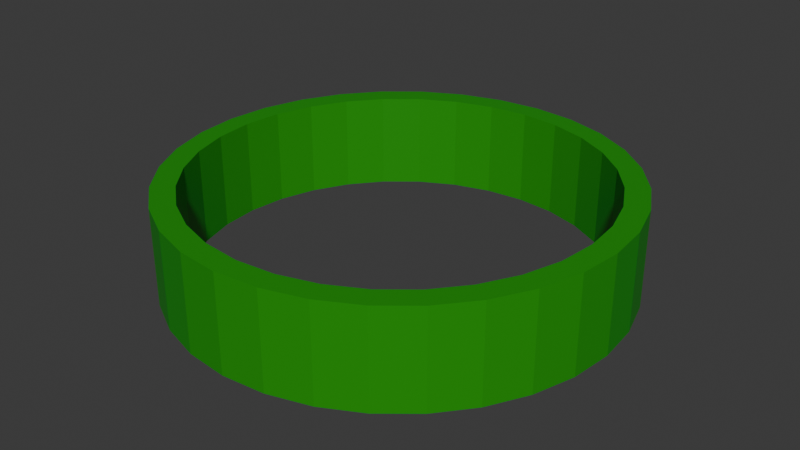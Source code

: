 # Source: gr_ner.ring.2.5.blend  (saved by Blender 4.2.66; exported with 4.5.12 LTS)
import bpy
from mathutils import Matrix  # noqa: F401  (used for matrix-valued properties, if any)

bpy.ops.wm.read_factory_settings(use_empty=True)
scene = bpy.context.scene
scene.name = 'Scene'

# ---- collections
col_collection = bpy.data.collections.new('Collection'); scene.collection.children.link(col_collection)

# ---- materials (node trees are filled in below, after node groups)
mat_material_001 = bpy.data.materials.new('Material.001')

# ---- material node trees
mat_material_001.use_nodes = True; mat_material_001.node_tree.nodes.clear()
_N = mat_material_001.node_tree.nodes; _L = mat_material_001.node_tree.links
n0 = _N.new('ShaderNodeBsdfPrincipled'); n0.name = 'Principled BSDF'; n0.location = (10, 300)
n0.inputs[0].default_value = (0.009488, 0.295, 0.002689, 1.0)
n1 = _N.new('ShaderNodeOutputMaterial'); n1.name = 'Material Output'; n1.location = (300, 300)
_L.new(n0.outputs[0], n1.inputs[0])
n1.is_active_output = True

# ---- world
world_world = bpy.data.worlds.new('World'); scene.world = world_world
world_world.use_nodes = True; world_world.node_tree.nodes.clear()
_N = world_world.node_tree.nodes; _L = world_world.node_tree.links
n0 = _N.new('ShaderNodeOutputWorld'); n0.name = 'World Output'; n0.location = (300, 300)
n1 = _N.new('ShaderNodeBackground'); n1.name = 'Background'; n1.location = (10, 300)
n1.inputs[0].default_value = (0.05088, 0.05088, 0.05088, 1.0)
_L.new(n1.outputs[0], n0.inputs[0])
n0.is_active_output = True
world_world.color = (0.05088, 0.05088, 0.05088)
world_world.sun_shadow_jitter_overblur = 0.0

# ---- meshes
me_cylinder = bpy.data.meshes.new('Cylinder')
me_cylinder.from_pydata([(0.0, 0.8955, -1.0), (0.0, 0.8955, 1.0), (0.1747, 0.8783, -1.0), (0.1747, 0.8783, 1.0), (0.3427, 0.8273, -1.0), (0.3427, 0.8273, 1.0), (0.4975, 0.7446, -1.0), (0.4975, 0.7446, 1.0), (0.6332, 0.6332, -1.0), (0.6332, 0.6332, 1.0), (0.7446, 0.4975, -1.0), (0.7446, 0.4975, 1.0), (0.8273, 0.3427, -1.0), (0.8273, 0.3427, 1.0), (0.8783, 0.1747, -1.0), (0.8783, 0.1747, 1.0), (0.8955, 0.0, -1.0), (0.8955, 0.0, 1.0), (0.8783, -0.1747, -1.0), (0.8783, -0.1747, 1.0), (0.8273, -0.3427, -1.0), (0.8273, -0.3427, 1.0), (0.7446, -0.4975, -1.0), (0.7446, -0.4975, 1.0), (0.6332, -0.6332, -1.0), (0.6332, -0.6332, 1.0), (0.4975, -0.7446, -1.0), (0.4975, -0.7446, 1.0), (0.3427, -0.8273, -1.0), (0.3427, -0.8273, 1.0), (0.1747, -0.8783, -1.0), (0.1747, -0.8783, 1.0), (0.0, -0.8955, -1.0), (0.0, -0.8955, 1.0), (-0.1747, -0.8783, -1.0), (-0.1747, -0.8783, 1.0), (-0.3427, -0.8273, -1.0), (-0.3427, -0.8273, 1.0), (-0.4975, -0.7446, -1.0), (-0.4975, -0.7446, 1.0), (-0.6332, -0.6332, -1.0), (-0.6332, -0.6332, 1.0), (-0.7446, -0.4975, -1.0), (-0.7446, -0.4975, 1.0), (-0.8273, -0.3427, -1.0), (-0.8273, -0.3427, 1.0), (-0.8783, -0.1747, -1.0), (-0.8783, -0.1747, 1.0), (-0.8955, 0.0, -1.0), (-0.8955, 0.0, 1.0), (-0.8783, 0.1747, -1.0), (-0.8783, 0.1747, 1.0), (-0.8273, 0.3427, -1.0), (-0.8273, 0.3427, 1.0), (-0.7446, 0.4975, -1.0), (-0.7446, 0.4975, 1.0), (-0.6332, 0.6332, -1.0), (-0.6332, 0.6332, 1.0), (-0.4975, 0.7446, -1.0), (-0.4975, 0.7446, 1.0), (-0.3427, 0.8273, -1.0), (-0.3427, 0.8273, 1.0), (-0.1747, 0.8783, -1.0), (-0.1747, 0.8783, 1.0), (0.0, 1.0, -1.0), (0.1951, 0.9808, -1.0), (0.1951, 0.9808, 1.0), (0.0, 1.0, 1.0), (0.3827, 0.9239, -1.0), (0.3827, 0.9239, 1.0), (0.5556, 0.8315, -1.0), (0.5556, 0.8315, 1.0), (0.7071, 0.7071, -1.0), (0.7071, 0.7071, 1.0), (0.8315, 0.5556, -1.0), (0.8315, 0.5556, 1.0), (0.9239, 0.3827, -1.0), (0.9239, 0.3827, 1.0), (0.9808, 0.1951, -1.0), (0.9808, 0.1951, 1.0), (1.0, 0.0, -1.0), (1.0, 0.0, 1.0), (0.9808, -0.1951, -1.0), (0.9808, -0.1951, 1.0), (0.9239, -0.3827, -1.0), (0.9239, -0.3827, 1.0), (0.8315, -0.5556, -1.0), (0.8315, -0.5556, 1.0), (0.7071, -0.7071, -1.0), (0.7071, -0.7071, 1.0), (0.5556, -0.8315, -1.0), (0.5556, -0.8315, 1.0), (0.3827, -0.9239, -1.0), (0.3827, -0.9239, 1.0), (0.1951, -0.9808, -1.0), (0.1951, -0.9808, 1.0), (0.0, -1.0, -1.0), (0.0, -1.0, 1.0), (-0.1951, -0.9808, -1.0), (-0.1951, -0.9808, 1.0), (-0.3827, -0.9239, -1.0), (-0.3827, -0.9239, 1.0), (-0.5556, -0.8315, -1.0), (-0.5556, -0.8315, 1.0), (-0.7071, -0.7071, -1.0), (-0.7071, -0.7071, 1.0), (-0.8315, -0.5556, -1.0), (-0.8315, -0.5556, 1.0), (-0.9239, -0.3827, -1.0), (-0.9239, -0.3827, 1.0), (-0.9808, -0.1951, -1.0), (-0.9808, -0.1951, 1.0), (-1.0, 0.0, -1.0), (-1.0, 0.0, 1.0), (-0.9808, 0.1951, -1.0), (-0.9808, 0.1951, 1.0), (-0.9239, 0.3827, -1.0), (-0.9239, 0.3827, 1.0), (-0.8315, 0.5556, -1.0), (-0.8315, 0.5556, 1.0), (-0.7071, 0.7071, -1.0), (-0.7071, 0.7071, 1.0), (-0.5556, 0.8315, -1.0), (-0.5556, 0.8315, 1.0), (-0.3827, 0.9239, -1.0), (-0.3827, 0.9239, 1.0), (-0.1951, 0.9808, -1.0), (-0.1951, 0.9808, 1.0)], [], [(64, 67, 66, 65), (65, 66, 69, 68), (68, 69, 71, 70), (70, 71, 73, 72), (72, 73, 75, 74), (74, 75, 77, 76), (76, 77, 79, 78), (78, 79, 81, 80), (80, 81, 83, 82), (82, 83, 85, 84), (84, 85, 87, 86), (86, 87, 89, 88), (88, 89, 91, 90), (90, 91, 93, 92), (92, 93, 95, 94), (94, 95, 97, 96), (96, 97, 99, 98), (98, 99, 101, 100), (100, 101, 103, 102), (102, 103, 105, 104), (104, 105, 107, 106), (106, 107, 109, 108), (108, 109, 111, 110), (110, 111, 113, 112), (112, 113, 115, 114), (114, 115, 117, 116), (116, 117, 119, 118), (118, 119, 121, 120), (120, 121, 123, 122), (122, 123, 125, 124), (124, 125, 127, 126), (126, 127, 67, 64), (2, 0, 64, 65), (1, 3, 66, 67), (4, 2, 65, 68), (3, 5, 69, 66), (6, 4, 68, 70), (5, 7, 71, 69), (8, 6, 70, 72), (7, 9, 73, 71), (10, 8, 72, 74), (9, 11, 75, 73), (12, 10, 74, 76), (11, 13, 77, 75), (14, 12, 76, 78), (13, 15, 79, 77), (16, 14, 78, 80), (15, 17, 81, 79), (18, 16, 80, 82), (17, 19, 83, 81), (20, 18, 82, 84), (19, 21, 85, 83), (22, 20, 84, 86), (21, 23, 87, 85), (24, 22, 86, 88), (23, 25, 89, 87), (26, 24, 88, 90), (25, 27, 91, 89), (28, 26, 90, 92), (27, 29, 93, 91), (30, 28, 92, 94), (29, 31, 95, 93), (32, 30, 94, 96), (31, 33, 97, 95), (34, 32, 96, 98), (33, 35, 99, 97), (36, 34, 98, 100), (35, 37, 101, 99), (38, 36, 100, 102), (37, 39, 103, 101), (40, 38, 102, 104), (39, 41, 105, 103), (42, 40, 104, 106), (41, 43, 107, 105), (44, 42, 106, 108), (43, 45, 109, 107), (46, 44, 108, 110), (45, 47, 111, 109), (48, 46, 110, 112), (47, 49, 113, 111), (50, 48, 112, 114), (49, 51, 115, 113), (52, 50, 114, 116), (51, 53, 117, 115), (54, 52, 116, 118), (53, 55, 119, 117), (56, 54, 118, 120), (55, 57, 121, 119), (58, 56, 120, 122), (57, 59, 123, 121), (60, 58, 122, 124), (59, 61, 125, 123), (62, 60, 124, 126), (61, 63, 127, 125), (0, 62, 126, 64), (63, 1, 67, 127), (22, 24, 25, 23), (24, 26, 27, 25), (26, 28, 29, 27), (28, 30, 31, 29), (30, 32, 33, 31), (32, 34, 35, 33), (34, 36, 37, 35), (36, 38, 39, 37), (38, 40, 41, 39), (40, 42, 43, 41), (42, 44, 45, 43), (44, 46, 47, 45), (46, 48, 49, 47), (48, 50, 51, 49), (50, 52, 53, 51), (52, 54, 55, 53), (54, 56, 57, 55), (56, 58, 59, 57), (58, 60, 61, 59), (60, 62, 63, 61), (62, 0, 1, 63), (0, 2, 3, 1), (2, 4, 5, 3), (4, 6, 7, 5), (6, 8, 9, 7), (8, 10, 11, 9), (10, 12, 13, 11), (12, 14, 15, 13), (14, 16, 17, 15), (16, 18, 19, 17), (18, 20, 21, 19), (20, 22, 23, 21)])
_uv = me_cylinder.uv_layers.new(name='UVMap')
_uv.uv.foreach_set('vector', [1.0, 0.5, 1.0, 1.0, 0.9688, 1.0, 0.9688, 0.5, 0.9688, 0.5, 0.9688, 1.0, 0.9375, 1.0, 0.9375, 0.5, 0.9375, 0.5, 0.9375, 1.0, 0.9062, 1.0, 0.9062, 0.5, 0.9062, 0.5, 0.9062, 1.0, 0.875, 1.0, 0.875, 0.5, 0.875, 0.5, 0.875, 1.0, 0.8438, 1.0, 0.8438, 0.5, 0.8438, 0.5, 0.8438, 1.0, 0.8125, 1.0, 0.8125, 0.5, 0.8125, 0.5, 0.8125, 1.0, 0.7812, 1.0, 0.7812, 0.5, 0.7812, 0.5, 0.7812, 1.0, 0.75, 1.0, 0.75, 0.5, 0.75, 0.5, 0.75, 1.0, 0.7188, 1.0, 0.7188, 0.5, 0.7188, 0.5, 0.7188, 1.0, 0.6875, 1.0, 0.6875, 0.5, 0.6875, 0.5, 0.6875, 1.0, 0.6562, 1.0, 0.6562, 0.5, 0.6562, 0.5, 0.6562, 1.0, 0.625, 1.0, 0.625, 0.5, 0.625, 0.5, 0.625, 1.0, 0.5938, 1.0, 0.5938, 0.5, 0.5938, 0.5, 0.5938, 1.0, 0.5625, 1.0, 0.5625, 0.5, 0.5625, 0.5, 0.5625, 1.0, 0.5312, 1.0, 0.5312, 0.5, 0.5312, 0.5, 0.5312, 1.0, 0.5, 1.0, 0.5, 0.5, 0.5, 0.5, 0.5, 1.0, 0.4688, 1.0, 0.4688, 0.5, 0.4688, 0.5, 0.4688, 1.0, 0.4375, 1.0, 0.4375, 0.5, 0.4375, 0.5, 0.4375, 1.0, 0.4062, 1.0, 0.4062, 0.5, 0.4062, 0.5, 0.4062, 1.0, 0.375, 1.0, 0.375, 0.5, 0.375, 0.5, 0.375, 1.0, 0.3438, 1.0, 0.3438, 0.5, 0.3438, 0.5, 0.3438, 1.0, 0.3125, 1.0, 0.3125, 0.5, 0.3125, 0.5, 0.3125, 1.0, 0.2812, 1.0, 0.2812, 0.5, 0.2812, 0.5, 0.2812, 1.0, 0.25, 1.0, 0.25, 0.5, 0.25, 0.5, 0.25, 1.0, 0.2188, 1.0, 0.2188, 0.5, 0.2188, 0.5, 0.2188, 1.0, 0.1875, 1.0, 0.1875, 0.5, 0.1875, 0.5, 0.1875, 1.0, 0.1562, 1.0, 0.1562, 0.5, 0.1562, 0.5, 0.1562, 1.0, 0.125, 1.0, 0.125, 0.5, 0.125, 0.5, 0.125, 1.0, 0.09375, 1.0, 0.09375, 0.5, 0.09375, 0.5, 0.09375, 1.0, 0.0625, 1.0, 0.0625, 0.5, 0.0625, 0.5, 0.0625, 1.0, 0.03125, 1.0, 0.03125, 0.5, 0.03125, 0.5, 0.03125, 1.0, 0.0, 1.0, 0.0, 0.5, 0.7919, 0.4608, 0.75, 0.4649, 0.75, 0.49, 0.7968, 0.4854, 0.25, 0.4649, 0.2919, 0.4608, 0.2968, 0.4854, 0.25, 0.49, 0.8322, 0.4486, 0.7919, 0.4608, 0.7968, 0.4854, 0.8418, 0.4717, 0.2919, 0.4608, 0.3322, 0.4486, 0.3418, 0.4717, 0.2968, 0.4854, 0.8694, 0.4287, 0.8322, 0.4486, 0.8418, 0.4717, 0.8833, 0.4496, 0.3322, 0.4486, 0.3694, 0.4287, 0.3833, 0.4496, 0.3418, 0.4717, 0.902, 0.402, 0.8694, 0.4287, 0.8833, 0.4496, 0.9197, 0.4197, 0.3694, 0.4287, 0.402, 0.402, 0.4197, 0.4197, 0.3833, 0.4496, 0.9287, 0.3694, 0.902, 0.402, 0.9197, 0.4197, 0.9496, 0.3833, 0.402, 0.402, 0.4287, 0.3694, 0.4496, 0.3833, 0.4197, 0.4197, 0.9486, 0.3322, 0.9287, 0.3694, 0.9496, 0.3833, 0.9717, 0.3418, 0.4287, 0.3694, 0.4486, 0.3322, 0.4717, 0.3418, 0.4496, 0.3833, 0.9608, 0.2919, 0.9486, 0.3322, 0.9717, 0.3418, 0.9854, 0.2968, 0.4486, 0.3322, 0.4608, 0.2919, 0.4854, 0.2968, 0.4717, 0.3418, 0.9649, 0.25, 0.9608, 0.2919, 0.9854, 0.2968, 0.99, 0.25, 0.4608, 0.2919, 0.4649, 0.25, 0.49, 0.25, 0.4854, 0.2968, 0.9608, 0.2081, 0.9649, 0.25, 0.99, 0.25, 0.9854, 0.2032, 0.4649, 0.25, 0.4608, 0.2081, 0.4854, 0.2032, 0.49, 0.25, 0.9486, 0.1678, 0.9608, 0.2081, 0.9854, 0.2032, 0.9717, 0.1582, 0.4608, 0.2081, 0.4486, 0.1678, 0.4717, 0.1582, 0.4854, 0.2032, 0.9287, 0.1306, 0.9486, 0.1678, 0.9717, 0.1582, 0.9496, 0.1167, 0.4486, 0.1678, 0.4287, 0.1306, 0.4496, 0.1167, 0.4717, 0.1582, 0.902, 0.09803, 0.9287, 0.1306, 0.9496, 0.1167, 0.9197, 0.08029, 0.4287, 0.1306, 0.402, 0.09803, 0.4197, 0.08029, 0.4496, 0.1167, 0.8694, 0.0713, 0.902, 0.09803, 0.9197, 0.08029, 0.8833, 0.05045, 0.402, 0.09803, 0.3694, 0.0713, 0.3833, 0.05045, 0.4197, 0.08029, 0.8322, 0.05144, 0.8694, 0.0713, 0.8833, 0.05045, 0.8418, 0.02827, 0.3694, 0.0713, 0.3322, 0.05144, 0.3418, 0.02827, 0.3833, 0.05045, 0.7919, 0.03921, 0.8322, 0.05144, 0.8418, 0.02827, 0.7968, 0.01461, 0.3322, 0.05144, 0.2919, 0.03921, 0.2968, 0.01461, 0.3418, 0.02827, 0.75, 0.03508, 0.7919, 0.03921, 0.7968, 0.01461, 0.75, 0.01, 0.2919, 0.03921, 0.25, 0.03508, 0.25, 0.01, 0.2968, 0.01461, 0.7081, 0.03921, 0.75, 0.03508, 0.75, 0.01, 0.7032, 0.01461, 0.25, 0.03508, 0.2081, 0.03921, 0.2032, 0.01461, 0.25, 0.01, 0.6678, 0.05144, 0.7081, 0.03921, 0.7032, 0.01461, 0.6582, 0.02827, 0.2081, 0.03921, 0.1678, 0.05144, 0.1582, 0.02827, 0.2032, 0.01461, 0.6306, 0.0713, 0.6678, 0.05144, 0.6582, 0.02827, 0.6167, 0.05045, 0.1678, 0.05144, 0.1306, 0.0713, 0.1167, 0.05045, 0.1582, 0.02827, 0.598, 0.09803, 0.6306, 0.0713, 0.6167, 0.05045, 0.5803, 0.08029, 0.1306, 0.0713, 0.09803, 0.09803, 0.08029, 0.08029, 0.1167, 0.05045, 0.5713, 0.1306, 0.598, 0.09803, 0.5803, 0.08029, 0.5504, 0.1167, 0.09803, 0.09803, 0.0713, 0.1306, 0.05045, 0.1167, 0.08029, 0.08029, 0.5514, 0.1678, 0.5713, 0.1306, 0.5504, 0.1167, 0.5283, 0.1582, 0.0713, 0.1306, 0.05144, 0.1678, 0.02827, 0.1582, 0.05045, 0.1167, 0.5392, 0.2081, 0.5514, 0.1678, 0.5283, 0.1582, 0.5146, 0.2032, 0.05144, 0.1678, 0.03921, 0.2081, 0.01461, 0.2032, 0.02827, 0.1582, 0.5351, 0.25, 0.5392, 0.2081, 0.5146, 0.2032, 0.51, 0.25, 0.03921, 0.2081, 0.03508, 0.25, 0.01, 0.25, 0.01461, 0.2032, 0.5392, 0.2919, 0.5351, 0.25, 0.51, 0.25, 0.5146, 0.2968, 0.03508, 0.25, 0.03921, 0.2919, 0.01461, 0.2968, 0.01, 0.25, 0.5514, 0.3322, 0.5392, 0.2919, 0.5146, 0.2968, 0.5283, 0.3418, 0.03921, 0.2919, 0.05144, 0.3322, 0.02827, 0.3418, 0.01461, 0.2968, 0.5713, 0.3694, 0.5514, 0.3322, 0.5283, 0.3418, 0.5504, 0.3833, 0.05144, 0.3322, 0.0713, 0.3694, 0.05045, 0.3833, 0.02827, 0.3418, 0.598, 0.402, 0.5713, 0.3694, 0.5504, 0.3833, 0.5803, 0.4197, 0.0713, 0.3694, 0.09803, 0.402, 0.08029, 0.4197, 0.05045, 0.3833, 0.6306, 0.4287, 0.598, 0.402, 0.5803, 0.4197, 0.6167, 0.4496, 0.09803, 0.402, 0.1306, 0.4287, 0.1167, 0.4496, 0.08029, 0.4197, 0.6678, 0.4486, 0.6306, 0.4287, 0.6167, 0.4496, 0.6582, 0.4717, 0.1306, 0.4287, 0.1678, 0.4486, 0.1582, 0.4717, 0.1167, 0.4496, 0.7081, 0.4608, 0.6678, 0.4486, 0.6582, 0.4717, 0.7032, 0.4854, 0.1678, 0.4486, 0.2081, 0.4608, 0.2032, 0.4854, 0.1582, 0.4717, 0.75, 0.4649, 0.7081, 0.4608, 0.7032, 0.4854, 0.75, 0.49, 0.2081, 0.4608, 0.25, 0.4649, 0.25, 0.49, 0.2032, 0.4854, 0.9287, 0.1306, 0.902, 0.09803, 0.402, 0.09803, 0.4287, 0.1306, 0.902, 0.09803, 0.8694, 0.0713, 0.3694, 0.0713, 0.402, 0.09803, 0.8694, 0.0713, 0.8322, 0.05144, 0.3322, 0.05144, 0.3694, 0.0713, 0.8322, 0.05144, 0.7919, 0.03921, 0.2919, 0.03921, 0.3322, 0.05144, 0.7919, 0.03921, 0.75, 0.03508, 0.25, 0.03508, 0.2919, 0.03921, 0.75, 0.03508, 0.7081, 0.03921, 0.2081, 0.03921, 0.25, 0.03508, 0.7081, 0.03921, 0.6678, 0.05144, 0.1678, 0.05144, 0.2081, 0.03921, 0.6678, 0.05144, 0.6306, 0.0713, 0.1306, 0.0713, 0.1678, 0.05144, 0.6306, 0.0713, 0.598, 0.09803, 0.09803, 0.09803, 0.1306, 0.0713, 0.598, 0.09803, 0.5713, 0.1306, 0.0713, 0.1306, 0.09803, 0.09803, 0.5713, 0.1306, 0.5514, 0.1678, 0.05144, 0.1678, 0.0713, 0.1306, 0.5514, 0.1678, 0.5392, 0.2081, 0.03921, 0.2081, 0.05144, 0.1678, 0.5392, 0.2081, 0.5351, 0.25, 0.03508, 0.25, 0.03921, 0.2081, 0.5351, 0.25, 0.5392, 0.2919, 0.03921, 0.2919, 0.03508, 0.25, 0.5392, 0.2919, 0.5514, 0.3322, 0.05144, 0.3322, 0.03921, 0.2919, 0.5514, 0.3322, 0.5713, 0.3694, 0.0713, 0.3694, 0.05144, 0.3322, 0.5713, 0.3694, 0.598, 0.402, 0.09803, 0.402, 0.0713, 0.3694, 0.598, 0.402, 0.6306, 0.4287, 0.1306, 0.4287, 0.09803, 0.402, 0.6306, 0.4287, 0.6678, 0.4486, 0.1678, 0.4486, 0.1306, 0.4287, 0.6678, 0.4486, 0.7081, 0.4608, 0.2081, 0.4608, 0.1678, 0.4486, 0.7081, 0.4608, 0.75, 0.4649, 0.25, 0.4649, 0.2081, 0.4608, 0.75, 0.4649, 0.7919, 0.4608, 0.2919, 0.4608, 0.25, 0.4649, 0.7919, 0.4608, 0.8322, 0.4486, 0.3322, 0.4486, 0.2919, 0.4608, 0.8322, 0.4486, 0.8694, 0.4287, 0.3694, 0.4287, 0.3322, 0.4486, 0.8694, 0.4287, 0.902, 0.402, 0.402, 0.402, 0.3694, 0.4287, 0.902, 0.402, 0.9287, 0.3694, 0.4287, 0.3694, 0.402, 0.402, 0.9287, 0.3694, 0.9486, 0.3322, 0.4486, 0.3322, 0.4287, 0.3694, 0.9486, 0.3322, 0.9608, 0.2919, 0.4608, 0.2919, 0.4486, 0.3322, 0.9608, 0.2919, 0.9649, 0.25, 0.4649, 0.25, 0.4608, 0.2919, 0.9649, 0.25, 0.9608, 0.2081, 0.4608, 0.2081, 0.4649, 0.25, 0.9608, 0.2081, 0.9486, 0.1678, 0.4486, 0.1678, 0.4608, 0.2081, 0.9486, 0.1678, 0.9287, 0.1306, 0.4287, 0.1306, 0.4486, 0.1678])
me_cylinder.materials.append(mat_material_001)
me_cylinder.update()

# ---- objects
ob_cylinder = bpy.data.objects.new('Cylinder', me_cylinder)

# ---- transforms, parenting, visibility, modifiers, constraints
ob_cylinder.location = (0.0, 0.0, 0.0)
ob_cylinder.scale = (1.264, 1.264, -0.2727)
_m = ob_cylinder.modifiers.new('Multires', 'MULTIRES')
_m.levels = 3
_m.sculpt_levels = 3
_m.render_levels = 3

# ---- collection membership
col_collection.objects.link(ob_cylinder)

# ---- scene / render settings (as saved in the file)
scene.frame_start = 1; scene.frame_end = 250; scene.frame_set(1)
scene.render.engine = 'BLENDER_EEVEE_NEXT'
bpy.context.view_layer.update()

# ---- added for rendering (the .blend has no active camera and no usable light): camera, sun
cam_auto = bpy.data.cameras.new('AutoCamera')
cam_auto.lens = 50.0
cam_auto.sensor_width = 36.0
cam_auto.clip_end = 1000.0
ob_auto_camera = bpy.data.objects.new('AutoCamera', cam_auto)
scene.collection.objects.link(ob_auto_camera)
ob_auto_camera.location = (3.30371, -3.96446, 2.64297)
ob_auto_camera.rotation_euler = (1.09748, -7.21219e-08, 0.694738)
scene.camera = ob_auto_camera
light_auto_sun = bpy.data.lights.new('AutoSun', 'SUN')
light_auto_sun.energy = 3.0
light_auto_sun.angle = 0.0523599
ob_auto_sun = bpy.data.objects.new('AutoSun', light_auto_sun)
scene.collection.objects.link(ob_auto_sun)
ob_auto_sun.rotation_euler = (0.872665, 0.174533, 0.523599)
bpy.context.view_layer.update()
